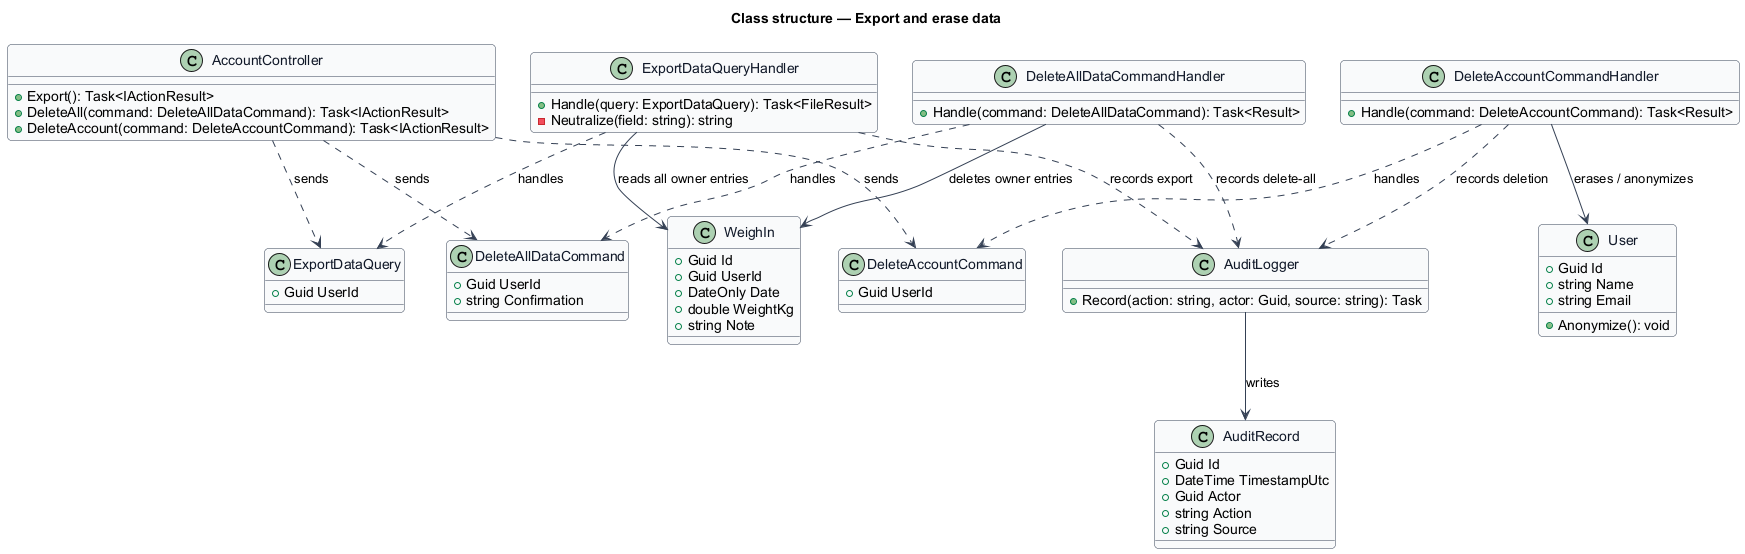

The diagram above was rendered by PlantUML. Its source (embedded in the PNG):
@startuml
skinparam backgroundColor #FFFFFF
skinparam shadowing false
skinparam roundcorner 8
skinparam defaultFontName Arial
skinparam ArrowColor #344054
skinparam class {
  BorderColor #344054
  FontColor #101828
  BackgroundColor #F9FAFB
}
title Class structure — Export and erase data

class AccountController {
  +Export(): Task<IActionResult>
  +DeleteAll(command: DeleteAllDataCommand): Task<IActionResult>
  +DeleteAccount(command: DeleteAccountCommand): Task<IActionResult>
}

class ExportDataQuery {
  +Guid UserId
}

class ExportDataQueryHandler {
  +Handle(query: ExportDataQuery): Task<FileResult>
  -Neutralize(field: string): string
}

class DeleteAllDataCommand {
  +Guid UserId
  +string Confirmation
}

class DeleteAllDataCommandHandler {
  +Handle(command: DeleteAllDataCommand): Task<Result>
}

class DeleteAccountCommand {
  +Guid UserId
}

class DeleteAccountCommandHandler {
  +Handle(command: DeleteAccountCommand): Task<Result>
}

class AuditLogger {
  +Record(action: string, actor: Guid, source: string): Task
}

class AuditRecord {
  +Guid Id
  +DateTime TimestampUtc
  +Guid Actor
  +string Action
  +string Source
}

class WeighIn {
  +Guid Id
  +Guid UserId
  +DateOnly Date
  +double WeightKg
  +string Note
}

class User {
  +Guid Id
  +string Name
  +string Email
  +Anonymize(): void
}

AccountController ..> ExportDataQuery : sends
AccountController ..> DeleteAllDataCommand : sends
AccountController ..> DeleteAccountCommand : sends
ExportDataQueryHandler ..> ExportDataQuery : handles
DeleteAllDataCommandHandler ..> DeleteAllDataCommand : handles
DeleteAccountCommandHandler ..> DeleteAccountCommand : handles
ExportDataQueryHandler --> WeighIn : reads all owner entries
DeleteAllDataCommandHandler --> WeighIn : deletes owner entries
DeleteAccountCommandHandler --> User : erases / anonymizes
ExportDataQueryHandler ..> AuditLogger : records export
DeleteAllDataCommandHandler ..> AuditLogger : records delete-all
DeleteAccountCommandHandler ..> AuditLogger : records deletion
AuditLogger --> AuditRecord : writes
@enduml